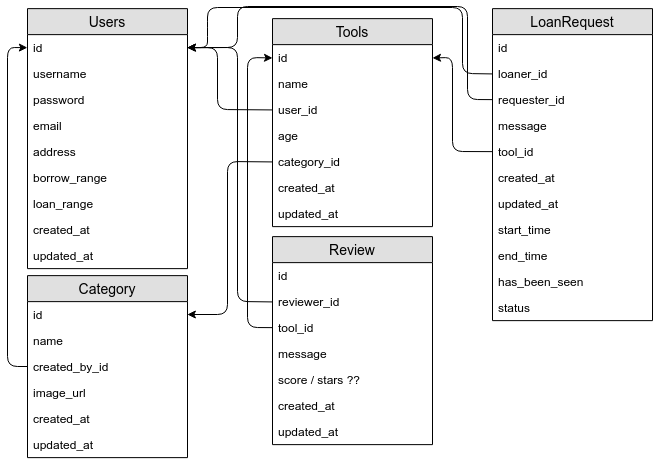

The diagram above was exported from draw.io. Its source (the exported page's mxGraphModel, read from the mxfile embedded in the PNG):
<mxGraphModel dx="797" dy="424" grid="1" gridSize="10" guides="1" tooltips="1" connect="1" arrows="1" fold="1" page="1" pageScale="1" pageWidth="850" pageHeight="1100" math="0" shadow="0">
  <root>
    <mxCell id="ANPPxd_JHxCO401_xon_-0" />
    <mxCell id="ANPPxd_JHxCO401_xon_-1" parent="ANPPxd_JHxCO401_xon_-0" />
    <mxCell id="q02ctdkrDwM0vocN0U6T-2" value="&#10;Users&#10;" style="swimlane;fontStyle=0;childLayout=stackLayout;horizontal=1;startSize=26;fillColor=#e0e0e0;horizontalStack=0;resizeParent=1;resizeParentMax=0;resizeLast=0;collapsible=1;marginBottom=0;swimlaneFillColor=#ffffff;align=center;fontSize=14;movable=1;resizable=1;rotatable=1;deletable=1;editable=1;connectable=1;" vertex="1" parent="ANPPxd_JHxCO401_xon_-1">
      <mxGeometry x="70" y="102.14285714285711" width="160" height="260" as="geometry">
        <mxRectangle x="30" y="67" width="70" height="26" as="alternateBounds" />
      </mxGeometry>
    </mxCell>
    <mxCell id="q02ctdkrDwM0vocN0U6T-3" value="id" style="text;strokeColor=none;fillColor=none;spacingLeft=4;spacingRight=4;overflow=hidden;rotatable=0;points=[[0,0.5],[1,0.5]];portConstraint=eastwest;fontSize=12;" vertex="1" parent="q02ctdkrDwM0vocN0U6T-2">
      <mxGeometry y="26" width="160" height="26" as="geometry" />
    </mxCell>
    <mxCell id="q02ctdkrDwM0vocN0U6T-4" value="username" style="text;strokeColor=none;fillColor=none;spacingLeft=4;spacingRight=4;overflow=hidden;rotatable=0;points=[[0,0.5],[1,0.5]];portConstraint=eastwest;fontSize=12;" vertex="1" parent="q02ctdkrDwM0vocN0U6T-2">
      <mxGeometry y="52" width="160" height="26" as="geometry" />
    </mxCell>
    <mxCell id="q02ctdkrDwM0vocN0U6T-5" value="password" style="text;strokeColor=none;fillColor=none;spacingLeft=4;spacingRight=4;overflow=hidden;rotatable=0;points=[[0,0.5],[1,0.5]];portConstraint=eastwest;fontSize=12;" vertex="1" parent="q02ctdkrDwM0vocN0U6T-2">
      <mxGeometry y="78" width="160" height="26" as="geometry" />
    </mxCell>
    <mxCell id="q02ctdkrDwM0vocN0U6T-6" value="email" style="text;strokeColor=none;fillColor=none;spacingLeft=4;spacingRight=4;overflow=hidden;rotatable=0;points=[[0,0.5],[1,0.5]];portConstraint=eastwest;fontSize=12;" vertex="1" parent="q02ctdkrDwM0vocN0U6T-2">
      <mxGeometry y="104" width="160" height="26" as="geometry" />
    </mxCell>
    <mxCell id="q02ctdkrDwM0vocN0U6T-7" value="address" style="text;strokeColor=none;fillColor=none;spacingLeft=4;spacingRight=4;overflow=hidden;rotatable=0;points=[[0,0.5],[1,0.5]];portConstraint=eastwest;fontSize=12;" vertex="1" parent="q02ctdkrDwM0vocN0U6T-2">
      <mxGeometry y="130" width="160" height="26" as="geometry" />
    </mxCell>
    <mxCell id="q02ctdkrDwM0vocN0U6T-8" value="borrow_range&#10;" style="text;strokeColor=none;fillColor=none;spacingLeft=4;spacingRight=4;overflow=hidden;rotatable=0;points=[[0,0.5],[1,0.5]];portConstraint=eastwest;fontSize=12;" vertex="1" parent="q02ctdkrDwM0vocN0U6T-2">
      <mxGeometry y="156" width="160" height="26" as="geometry" />
    </mxCell>
    <mxCell id="q02ctdkrDwM0vocN0U6T-9" value="loan_range&#10;" style="text;strokeColor=none;fillColor=none;spacingLeft=4;spacingRight=4;overflow=hidden;rotatable=0;points=[[0,0.5],[1,0.5]];portConstraint=eastwest;fontSize=12;" vertex="1" parent="q02ctdkrDwM0vocN0U6T-2">
      <mxGeometry y="182" width="160" height="26" as="geometry" />
    </mxCell>
    <mxCell id="5krpKCJh8naIb9GoBQQN-23" value="created_at&#10;" style="text;strokeColor=none;fillColor=none;spacingLeft=4;spacingRight=4;overflow=hidden;rotatable=0;points=[[0,0.5],[1,0.5]];portConstraint=eastwest;fontSize=12;" vertex="1" parent="q02ctdkrDwM0vocN0U6T-2">
      <mxGeometry y="208" width="160" height="26" as="geometry" />
    </mxCell>
    <mxCell id="5krpKCJh8naIb9GoBQQN-24" value="updated_at&#10;" style="text;strokeColor=none;fillColor=none;spacingLeft=4;spacingRight=4;overflow=hidden;rotatable=0;points=[[0,0.5],[1,0.5]];portConstraint=eastwest;fontSize=12;" vertex="1" parent="q02ctdkrDwM0vocN0U6T-2">
      <mxGeometry y="234" width="160" height="26" as="geometry" />
    </mxCell>
    <mxCell id="q02ctdkrDwM0vocN0U6T-10" value="Tools" style="swimlane;fontStyle=0;childLayout=stackLayout;horizontal=1;startSize=26;fillColor=#e0e0e0;horizontalStack=0;resizeParent=1;resizeParentMax=0;resizeLast=0;collapsible=1;marginBottom=0;swimlaneFillColor=#ffffff;align=center;fontSize=14;movable=1;resizable=1;rotatable=1;deletable=1;editable=1;connectable=1;" vertex="1" parent="ANPPxd_JHxCO401_xon_-1">
      <mxGeometry x="315" y="112.14285714285711" width="160" height="208" as="geometry">
        <mxRectangle x="30" y="67" width="70" height="26" as="alternateBounds" />
      </mxGeometry>
    </mxCell>
    <mxCell id="q02ctdkrDwM0vocN0U6T-11" value="id" style="text;strokeColor=none;fillColor=none;spacingLeft=4;spacingRight=4;overflow=hidden;rotatable=0;points=[[0,0.5],[1,0.5]];portConstraint=eastwest;fontSize=12;" vertex="1" parent="q02ctdkrDwM0vocN0U6T-10">
      <mxGeometry y="26" width="160" height="26" as="geometry" />
    </mxCell>
    <mxCell id="q02ctdkrDwM0vocN0U6T-12" value="name" style="text;strokeColor=none;fillColor=none;spacingLeft=4;spacingRight=4;overflow=hidden;rotatable=0;points=[[0,0.5],[1,0.5]];portConstraint=eastwest;fontSize=12;" vertex="1" parent="q02ctdkrDwM0vocN0U6T-10">
      <mxGeometry y="52" width="160" height="26" as="geometry" />
    </mxCell>
    <mxCell id="q02ctdkrDwM0vocN0U6T-13" value="user_id" style="text;strokeColor=none;fillColor=none;spacingLeft=4;spacingRight=4;overflow=hidden;rotatable=0;points=[[0,0.5],[1,0.5]];portConstraint=eastwest;fontSize=12;" vertex="1" parent="q02ctdkrDwM0vocN0U6T-10">
      <mxGeometry y="78" width="160" height="26" as="geometry" />
    </mxCell>
    <mxCell id="5krpKCJh8naIb9GoBQQN-2" value="age" style="text;strokeColor=none;fillColor=none;spacingLeft=4;spacingRight=4;overflow=hidden;rotatable=0;points=[[0,0.5],[1,0.5]];portConstraint=eastwest;fontSize=12;" vertex="1" parent="q02ctdkrDwM0vocN0U6T-10">
      <mxGeometry y="104" width="160" height="26" as="geometry" />
    </mxCell>
    <mxCell id="5krpKCJh8naIb9GoBQQN-3" value="category_id&#10;" style="text;strokeColor=none;fillColor=none;spacingLeft=4;spacingRight=4;overflow=hidden;rotatable=0;points=[[0,0.5],[1,0.5]];portConstraint=eastwest;fontSize=12;" vertex="1" parent="q02ctdkrDwM0vocN0U6T-10">
      <mxGeometry y="130" width="160" height="26" as="geometry" />
    </mxCell>
    <mxCell id="5krpKCJh8naIb9GoBQQN-25" value="created_at&#10;" style="text;strokeColor=none;fillColor=none;spacingLeft=4;spacingRight=4;overflow=hidden;rotatable=0;points=[[0,0.5],[1,0.5]];portConstraint=eastwest;fontSize=12;" vertex="1" parent="q02ctdkrDwM0vocN0U6T-10">
      <mxGeometry y="156" width="160" height="26" as="geometry" />
    </mxCell>
    <mxCell id="5krpKCJh8naIb9GoBQQN-26" value="updated_at&#10;" style="text;strokeColor=none;fillColor=none;spacingLeft=4;spacingRight=4;overflow=hidden;rotatable=0;points=[[0,0.5],[1,0.5]];portConstraint=eastwest;fontSize=12;" vertex="1" parent="q02ctdkrDwM0vocN0U6T-10">
      <mxGeometry y="182" width="160" height="26" as="geometry" />
    </mxCell>
    <mxCell id="q02ctdkrDwM0vocN0U6T-14" value="LoanRequest" style="swimlane;fontStyle=0;childLayout=stackLayout;horizontal=1;startSize=26;fillColor=#e0e0e0;horizontalStack=0;resizeParent=1;resizeParentMax=0;resizeLast=0;collapsible=1;marginBottom=0;swimlaneFillColor=#ffffff;align=center;fontSize=14;movable=1;resizable=1;rotatable=1;deletable=1;editable=1;connectable=1;" vertex="1" parent="ANPPxd_JHxCO401_xon_-1">
      <mxGeometry x="535" y="102.14285714285711" width="160" height="312" as="geometry">
        <mxRectangle x="470" y="311.1428571428571" width="70" height="26" as="alternateBounds" />
      </mxGeometry>
    </mxCell>
    <mxCell id="q02ctdkrDwM0vocN0U6T-15" value="id" style="text;strokeColor=none;fillColor=none;spacingLeft=4;spacingRight=4;overflow=hidden;rotatable=0;points=[[0,0.5],[1,0.5]];portConstraint=eastwest;fontSize=12;" vertex="1" parent="q02ctdkrDwM0vocN0U6T-14">
      <mxGeometry y="26" width="160" height="26" as="geometry" />
    </mxCell>
    <mxCell id="q02ctdkrDwM0vocN0U6T-16" value="loaner_id" style="text;strokeColor=none;fillColor=none;spacingLeft=4;spacingRight=4;overflow=hidden;rotatable=0;points=[[0,0.5],[1,0.5]];portConstraint=eastwest;fontSize=12;" vertex="1" parent="q02ctdkrDwM0vocN0U6T-14">
      <mxGeometry y="52" width="160" height="26" as="geometry" />
    </mxCell>
    <mxCell id="q02ctdkrDwM0vocN0U6T-17" value="requester_id" style="text;strokeColor=none;fillColor=none;spacingLeft=4;spacingRight=4;overflow=hidden;rotatable=0;points=[[0,0.5],[1,0.5]];portConstraint=eastwest;fontSize=12;" vertex="1" parent="q02ctdkrDwM0vocN0U6T-14">
      <mxGeometry y="78" width="160" height="26" as="geometry" />
    </mxCell>
    <mxCell id="q02ctdkrDwM0vocN0U6T-18" value="message" style="text;strokeColor=none;fillColor=none;spacingLeft=4;spacingRight=4;overflow=hidden;rotatable=0;points=[[0,0.5],[1,0.5]];portConstraint=eastwest;fontSize=12;" vertex="1" parent="q02ctdkrDwM0vocN0U6T-14">
      <mxGeometry y="104" width="160" height="26" as="geometry" />
    </mxCell>
    <mxCell id="q02ctdkrDwM0vocN0U6T-19" value="tool_id" style="text;strokeColor=none;fillColor=none;spacingLeft=4;spacingRight=4;overflow=hidden;rotatable=0;points=[[0,0.5],[1,0.5]];portConstraint=eastwest;fontSize=12;" vertex="1" parent="q02ctdkrDwM0vocN0U6T-14">
      <mxGeometry y="130" width="160" height="26" as="geometry" />
    </mxCell>
    <mxCell id="5krpKCJh8naIb9GoBQQN-0" value="created_at" style="text;strokeColor=none;fillColor=none;spacingLeft=4;spacingRight=4;overflow=hidden;rotatable=0;points=[[0,0.5],[1,0.5]];portConstraint=eastwest;fontSize=12;" vertex="1" parent="q02ctdkrDwM0vocN0U6T-14">
      <mxGeometry y="156" width="160" height="26" as="geometry" />
    </mxCell>
    <mxCell id="5krpKCJh8naIb9GoBQQN-1" value="updated_at" style="text;strokeColor=none;fillColor=none;spacingLeft=4;spacingRight=4;overflow=hidden;rotatable=0;points=[[0,0.5],[1,0.5]];portConstraint=eastwest;fontSize=12;" vertex="1" parent="q02ctdkrDwM0vocN0U6T-14">
      <mxGeometry y="182" width="160" height="26" as="geometry" />
    </mxCell>
    <mxCell id="5krpKCJh8naIb9GoBQQN-18" value="start_time" style="text;strokeColor=none;fillColor=none;spacingLeft=4;spacingRight=4;overflow=hidden;rotatable=0;points=[[0,0.5],[1,0.5]];portConstraint=eastwest;fontSize=12;" vertex="1" parent="q02ctdkrDwM0vocN0U6T-14">
      <mxGeometry y="208" width="160" height="26" as="geometry" />
    </mxCell>
    <mxCell id="5krpKCJh8naIb9GoBQQN-19" value="end_time" style="text;strokeColor=none;fillColor=none;spacingLeft=4;spacingRight=4;overflow=hidden;rotatable=0;points=[[0,0.5],[1,0.5]];portConstraint=eastwest;fontSize=12;" vertex="1" parent="q02ctdkrDwM0vocN0U6T-14">
      <mxGeometry y="234" width="160" height="26" as="geometry" />
    </mxCell>
    <mxCell id="5krpKCJh8naIb9GoBQQN-21" value="has_been_seen" style="text;strokeColor=none;fillColor=none;spacingLeft=4;spacingRight=4;overflow=hidden;rotatable=0;points=[[0,0.5],[1,0.5]];portConstraint=eastwest;fontSize=12;" vertex="1" parent="q02ctdkrDwM0vocN0U6T-14">
      <mxGeometry y="260" width="160" height="26" as="geometry" />
    </mxCell>
    <mxCell id="5krpKCJh8naIb9GoBQQN-22" value="status" style="text;strokeColor=none;fillColor=none;spacingLeft=4;spacingRight=4;overflow=hidden;rotatable=0;points=[[0,0.5],[1,0.5]];portConstraint=eastwest;fontSize=12;" vertex="1" parent="q02ctdkrDwM0vocN0U6T-14">
      <mxGeometry y="286" width="160" height="26" as="geometry" />
    </mxCell>
    <mxCell id="q02ctdkrDwM0vocN0U6T-21" value="Review" style="swimlane;fontStyle=0;childLayout=stackLayout;horizontal=1;startSize=26;fillColor=#e0e0e0;horizontalStack=0;resizeParent=1;resizeParentMax=0;resizeLast=0;collapsible=1;marginBottom=0;swimlaneFillColor=#ffffff;align=center;fontSize=14;movable=1;resizable=1;rotatable=1;deletable=1;editable=1;connectable=1;" vertex="1" parent="ANPPxd_JHxCO401_xon_-1">
      <mxGeometry x="315" y="330.1428571428571" width="160" height="208" as="geometry">
        <mxRectangle x="30" y="67" width="70" height="26" as="alternateBounds" />
      </mxGeometry>
    </mxCell>
    <mxCell id="q02ctdkrDwM0vocN0U6T-22" value="id" style="text;strokeColor=none;fillColor=none;spacingLeft=4;spacingRight=4;overflow=hidden;rotatable=0;points=[[0,0.5],[1,0.5]];portConstraint=eastwest;fontSize=12;" vertex="1" parent="q02ctdkrDwM0vocN0U6T-21">
      <mxGeometry y="26" width="160" height="26" as="geometry" />
    </mxCell>
    <mxCell id="q02ctdkrDwM0vocN0U6T-23" value="reviewer_id" style="text;strokeColor=none;fillColor=none;spacingLeft=4;spacingRight=4;overflow=hidden;rotatable=0;points=[[0,0.5],[1,0.5]];portConstraint=eastwest;fontSize=12;" vertex="1" parent="q02ctdkrDwM0vocN0U6T-21">
      <mxGeometry y="52" width="160" height="26" as="geometry" />
    </mxCell>
    <mxCell id="q02ctdkrDwM0vocN0U6T-24" value="tool_id" style="text;strokeColor=none;fillColor=none;spacingLeft=4;spacingRight=4;overflow=hidden;rotatable=0;points=[[0,0.5],[1,0.5]];portConstraint=eastwest;fontSize=12;" vertex="1" parent="q02ctdkrDwM0vocN0U6T-21">
      <mxGeometry y="78" width="160" height="26" as="geometry" />
    </mxCell>
    <mxCell id="q02ctdkrDwM0vocN0U6T-25" value="message" style="text;strokeColor=none;fillColor=none;spacingLeft=4;spacingRight=4;overflow=hidden;rotatable=0;points=[[0,0.5],[1,0.5]];portConstraint=eastwest;fontSize=12;" vertex="1" parent="q02ctdkrDwM0vocN0U6T-21">
      <mxGeometry y="104" width="160" height="26" as="geometry" />
    </mxCell>
    <mxCell id="q02ctdkrDwM0vocN0U6T-26" value="score / stars ??" style="text;strokeColor=none;fillColor=none;spacingLeft=4;spacingRight=4;overflow=hidden;rotatable=0;points=[[0,0.5],[1,0.5]];portConstraint=eastwest;fontSize=12;" vertex="1" parent="q02ctdkrDwM0vocN0U6T-21">
      <mxGeometry y="130" width="160" height="26" as="geometry" />
    </mxCell>
    <mxCell id="5krpKCJh8naIb9GoBQQN-16" value="created_at" style="text;strokeColor=none;fillColor=none;spacingLeft=4;spacingRight=4;overflow=hidden;rotatable=0;points=[[0,0.5],[1,0.5]];portConstraint=eastwest;fontSize=12;" vertex="1" parent="q02ctdkrDwM0vocN0U6T-21">
      <mxGeometry y="156" width="160" height="26" as="geometry" />
    </mxCell>
    <mxCell id="5krpKCJh8naIb9GoBQQN-17" value="updated_at" style="text;strokeColor=none;fillColor=none;spacingLeft=4;spacingRight=4;overflow=hidden;rotatable=0;points=[[0,0.5],[1,0.5]];portConstraint=eastwest;fontSize=12;" vertex="1" parent="q02ctdkrDwM0vocN0U6T-21">
      <mxGeometry y="182" width="160" height="26" as="geometry" />
    </mxCell>
    <mxCell id="q02ctdkrDwM0vocN0U6T-31" value="" style="endArrow=classic;html=1;exitX=0;exitY=0.5;exitDx=0;exitDy=0;entryX=1;entryY=0.5;entryDx=0;entryDy=0;" edge="1" source="q02ctdkrDwM0vocN0U6T-19" target="q02ctdkrDwM0vocN0U6T-11" parent="ANPPxd_JHxCO401_xon_-1">
      <mxGeometry width="50" height="50" relative="1" as="geometry">
        <mxPoint x="75" y="551" as="sourcePoint" />
        <mxPoint x="125" y="501" as="targetPoint" />
        <Array as="points">
          <mxPoint x="495" y="245" />
          <mxPoint x="495" y="151" />
        </Array>
      </mxGeometry>
    </mxCell>
    <mxCell id="q02ctdkrDwM0vocN0U6T-30" value="" style="endArrow=classic;html=1;exitX=0;exitY=0.5;exitDx=0;exitDy=0;entryX=1;entryY=0.5;entryDx=0;entryDy=0;" edge="1" source="q02ctdkrDwM0vocN0U6T-13" target="q02ctdkrDwM0vocN0U6T-3" parent="ANPPxd_JHxCO401_xon_-1">
      <mxGeometry width="50" height="50" relative="1" as="geometry">
        <mxPoint x="125" y="501" as="sourcePoint" />
        <mxPoint x="75" y="551" as="targetPoint" />
        <Array as="points">
          <mxPoint x="260" y="203" />
          <mxPoint x="260" y="141" />
        </Array>
      </mxGeometry>
    </mxCell>
    <mxCell id="q02ctdkrDwM0vocN0U6T-29" value="" style="endArrow=classic;html=1;exitX=0;exitY=0.5;exitDx=0;exitDy=0;entryX=1;entryY=0.5;entryDx=0;entryDy=0;" edge="1" source="q02ctdkrDwM0vocN0U6T-16" target="q02ctdkrDwM0vocN0U6T-3" parent="ANPPxd_JHxCO401_xon_-1">
      <mxGeometry width="50" height="50" relative="1" as="geometry">
        <mxPoint x="475" y="243.5" as="sourcePoint" />
        <mxPoint x="425" y="293.5" as="targetPoint" />
        <Array as="points">
          <mxPoint x="505" y="167" />
          <mxPoint x="505" y="101" />
          <mxPoint x="250" y="101" />
          <mxPoint x="250" y="120" />
          <mxPoint x="250" y="141" />
        </Array>
      </mxGeometry>
    </mxCell>
    <mxCell id="_8W3j3eJz5i01s1AI4Pk-0" value="" style="endArrow=none;html=1;exitX=0;exitY=0.5;exitDx=0;exitDy=0;entryX=1;entryY=0.5;entryDx=0;entryDy=0;" edge="1" parent="ANPPxd_JHxCO401_xon_-1" source="q02ctdkrDwM0vocN0U6T-17" target="q02ctdkrDwM0vocN0U6T-3">
      <mxGeometry width="50" height="50" relative="1" as="geometry">
        <mxPoint x="70" y="550" as="sourcePoint" />
        <mxPoint x="440" y="100" as="targetPoint" />
        <Array as="points">
          <mxPoint x="510" y="193" />
          <mxPoint x="510" y="100" />
          <mxPoint x="280" y="100" />
          <mxPoint x="280" y="141" />
        </Array>
      </mxGeometry>
    </mxCell>
    <mxCell id="q02ctdkrDwM0vocN0U6T-27" value="" style="endArrow=classic;html=1;exitX=0;exitY=0.5;exitDx=0;exitDy=0;entryX=1;entryY=0.5;entryDx=0;entryDy=0;" edge="1" source="q02ctdkrDwM0vocN0U6T-23" target="q02ctdkrDwM0vocN0U6T-3" parent="ANPPxd_JHxCO401_xon_-1">
      <mxGeometry width="50" height="50" relative="1" as="geometry">
        <mxPoint x="125" y="501" as="sourcePoint" />
        <mxPoint x="75" y="141" as="targetPoint" />
        <Array as="points">
          <mxPoint x="280" y="395" />
          <mxPoint x="280" y="141" />
        </Array>
      </mxGeometry>
    </mxCell>
    <mxCell id="5krpKCJh8naIb9GoBQQN-4" value="Category" style="swimlane;fontStyle=0;childLayout=stackLayout;horizontal=1;startSize=26;fillColor=#e0e0e0;horizontalStack=0;resizeParent=1;resizeParentMax=0;resizeLast=0;collapsible=1;marginBottom=0;swimlaneFillColor=#ffffff;align=center;fontSize=14;movable=1;resizable=1;rotatable=1;deletable=1;editable=1;connectable=1;" vertex="1" parent="ANPPxd_JHxCO401_xon_-1">
      <mxGeometry x="70" y="369.1428571428571" width="160" height="182" as="geometry">
        <mxRectangle x="30" y="67" width="70" height="26" as="alternateBounds" />
      </mxGeometry>
    </mxCell>
    <mxCell id="5krpKCJh8naIb9GoBQQN-5" value="id" style="text;strokeColor=none;fillColor=none;spacingLeft=4;spacingRight=4;overflow=hidden;rotatable=0;points=[[0,0.5],[1,0.5]];portConstraint=eastwest;fontSize=12;" vertex="1" parent="5krpKCJh8naIb9GoBQQN-4">
      <mxGeometry y="26" width="160" height="26" as="geometry" />
    </mxCell>
    <mxCell id="5krpKCJh8naIb9GoBQQN-6" value="name" style="text;strokeColor=none;fillColor=none;spacingLeft=4;spacingRight=4;overflow=hidden;rotatable=0;points=[[0,0.5],[1,0.5]];portConstraint=eastwest;fontSize=12;" vertex="1" parent="5krpKCJh8naIb9GoBQQN-4">
      <mxGeometry y="52" width="160" height="26" as="geometry" />
    </mxCell>
    <mxCell id="5krpKCJh8naIb9GoBQQN-7" value="created_by_id" style="text;strokeColor=none;fillColor=none;spacingLeft=4;spacingRight=4;overflow=hidden;rotatable=0;points=[[0,0.5],[1,0.5]];portConstraint=eastwest;fontSize=12;" vertex="1" parent="5krpKCJh8naIb9GoBQQN-4">
      <mxGeometry y="78" width="160" height="26" as="geometry" />
    </mxCell>
    <mxCell id="5krpKCJh8naIb9GoBQQN-8" value="image_url" style="text;strokeColor=none;fillColor=none;spacingLeft=4;spacingRight=4;overflow=hidden;rotatable=0;points=[[0,0.5],[1,0.5]];portConstraint=eastwest;fontSize=12;" vertex="1" parent="5krpKCJh8naIb9GoBQQN-4">
      <mxGeometry y="104" width="160" height="26" as="geometry" />
    </mxCell>
    <mxCell id="5krpKCJh8naIb9GoBQQN-14" value="created_at" style="text;strokeColor=none;fillColor=none;spacingLeft=4;spacingRight=4;overflow=hidden;rotatable=0;points=[[0,0.5],[1,0.5]];portConstraint=eastwest;fontSize=12;" vertex="1" parent="5krpKCJh8naIb9GoBQQN-4">
      <mxGeometry y="130" width="160" height="26" as="geometry" />
    </mxCell>
    <mxCell id="5krpKCJh8naIb9GoBQQN-15" value="updated_at" style="text;strokeColor=none;fillColor=none;spacingLeft=4;spacingRight=4;overflow=hidden;rotatable=0;points=[[0,0.5],[1,0.5]];portConstraint=eastwest;fontSize=12;" vertex="1" parent="5krpKCJh8naIb9GoBQQN-4">
      <mxGeometry y="156" width="160" height="26" as="geometry" />
    </mxCell>
    <mxCell id="5krpKCJh8naIb9GoBQQN-12" value="" style="endArrow=classic;html=1;exitX=0;exitY=0.5;exitDx=0;exitDy=0;entryX=1;entryY=0.5;entryDx=0;entryDy=0;" edge="1" parent="ANPPxd_JHxCO401_xon_-1" source="5krpKCJh8naIb9GoBQQN-3" target="5krpKCJh8naIb9GoBQQN-5">
      <mxGeometry width="50" height="50" relative="1" as="geometry">
        <mxPoint x="70" y="560" as="sourcePoint" />
        <mxPoint x="120" y="510" as="targetPoint" />
        <Array as="points">
          <mxPoint x="270" y="255" />
          <mxPoint x="270" y="408" />
        </Array>
      </mxGeometry>
    </mxCell>
    <mxCell id="5krpKCJh8naIb9GoBQQN-13" value="" style="endArrow=classic;html=1;exitX=0;exitY=0.5;exitDx=0;exitDy=0;entryX=0;entryY=0.5;entryDx=0;entryDy=0;" edge="1" parent="ANPPxd_JHxCO401_xon_-1" source="5krpKCJh8naIb9GoBQQN-7" target="q02ctdkrDwM0vocN0U6T-3">
      <mxGeometry width="50" height="50" relative="1" as="geometry">
        <mxPoint x="70" y="560" as="sourcePoint" />
        <mxPoint x="120" y="510" as="targetPoint" />
        <Array as="points">
          <mxPoint x="50" y="460" />
          <mxPoint x="50" y="141" />
        </Array>
      </mxGeometry>
    </mxCell>
    <mxCell id="5krpKCJh8naIb9GoBQQN-27" value="" style="endArrow=classic;html=1;entryX=0;entryY=0.5;entryDx=0;entryDy=0;exitX=0;exitY=0.5;exitDx=0;exitDy=0;" edge="1" parent="ANPPxd_JHxCO401_xon_-1" source="q02ctdkrDwM0vocN0U6T-24" target="q02ctdkrDwM0vocN0U6T-11">
      <mxGeometry width="50" height="50" relative="1" as="geometry">
        <mxPoint x="40" y="620" as="sourcePoint" />
        <mxPoint x="90" y="570" as="targetPoint" />
        <Array as="points">
          <mxPoint x="290" y="421" />
          <mxPoint x="290" y="151" />
        </Array>
      </mxGeometry>
    </mxCell>
  </root>
</mxGraphModel>